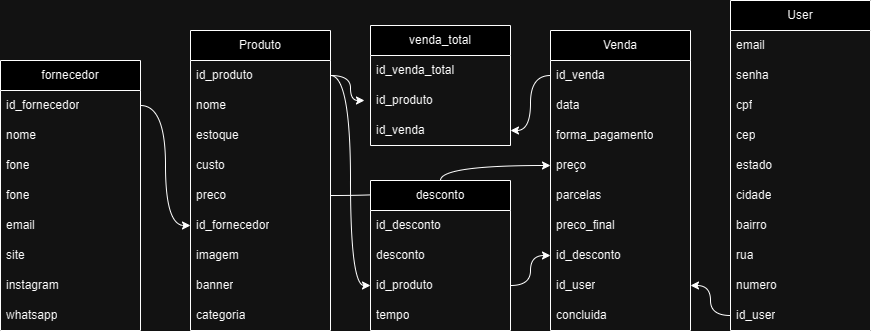

The diagram above was exported from draw.io. Its source (the exported page's mxGraphModel, read from the mxfile embedded in the PNG):
<mxGraphModel dx="1655" dy="519" grid="1" gridSize="10" guides="1" tooltips="1" connect="1" arrows="1" fold="1" page="1" pageScale="1" pageWidth="827" pageHeight="1169" math="0" shadow="0">
  <root>
    <mxCell id="WIyWlLk6GJQsqaUBKTNV-0" />
    <mxCell id="WIyWlLk6GJQsqaUBKTNV-1" parent="WIyWlLk6GJQsqaUBKTNV-0" />
    <mxCell id="rfobhNg9QCwPCQdK-l7D-26" value="User" style="swimlane;fontStyle=0;childLayout=stackLayout;horizontal=1;startSize=30;horizontalStack=0;resizeParent=1;resizeParentMax=0;resizeLast=0;collapsible=1;marginBottom=0;whiteSpace=wrap;html=1;" parent="WIyWlLk6GJQsqaUBKTNV-1" vertex="1">
      <mxGeometry x="560" y="105" width="140" height="330" as="geometry" />
    </mxCell>
    <mxCell id="rfobhNg9QCwPCQdK-l7D-27" value="email" style="text;strokeColor=none;fillColor=none;align=left;verticalAlign=middle;spacingLeft=4;spacingRight=4;overflow=hidden;points=[[0,0.5],[1,0.5]];portConstraint=eastwest;rotatable=0;whiteSpace=wrap;html=1;" parent="rfobhNg9QCwPCQdK-l7D-26" vertex="1">
      <mxGeometry y="30" width="140" height="30" as="geometry" />
    </mxCell>
    <mxCell id="rfobhNg9QCwPCQdK-l7D-28" value="senha" style="text;strokeColor=none;fillColor=none;align=left;verticalAlign=middle;spacingLeft=4;spacingRight=4;overflow=hidden;points=[[0,0.5],[1,0.5]];portConstraint=eastwest;rotatable=0;whiteSpace=wrap;html=1;" parent="rfobhNg9QCwPCQdK-l7D-26" vertex="1">
      <mxGeometry y="60" width="140" height="30" as="geometry" />
    </mxCell>
    <mxCell id="rfobhNg9QCwPCQdK-l7D-30" value="cpf" style="text;strokeColor=none;fillColor=none;align=left;verticalAlign=middle;spacingLeft=4;spacingRight=4;overflow=hidden;points=[[0,0.5],[1,0.5]];portConstraint=eastwest;rotatable=0;whiteSpace=wrap;html=1;" parent="rfobhNg9QCwPCQdK-l7D-26" vertex="1">
      <mxGeometry y="90" width="140" height="30" as="geometry" />
    </mxCell>
    <mxCell id="3cOtpb5h1lwfGRKDamys-9" value="cep" style="text;strokeColor=none;fillColor=none;align=left;verticalAlign=middle;spacingLeft=4;spacingRight=4;overflow=hidden;points=[[0,0.5],[1,0.5]];portConstraint=eastwest;rotatable=0;whiteSpace=wrap;html=1;" parent="rfobhNg9QCwPCQdK-l7D-26" vertex="1">
      <mxGeometry y="120" width="140" height="30" as="geometry" />
    </mxCell>
    <mxCell id="3cOtpb5h1lwfGRKDamys-10" value="estado" style="text;strokeColor=none;fillColor=none;align=left;verticalAlign=middle;spacingLeft=4;spacingRight=4;overflow=hidden;points=[[0,0.5],[1,0.5]];portConstraint=eastwest;rotatable=0;whiteSpace=wrap;html=1;" parent="rfobhNg9QCwPCQdK-l7D-26" vertex="1">
      <mxGeometry y="150" width="140" height="30" as="geometry" />
    </mxCell>
    <mxCell id="3cOtpb5h1lwfGRKDamys-11" value="cidade" style="text;strokeColor=none;fillColor=none;align=left;verticalAlign=middle;spacingLeft=4;spacingRight=4;overflow=hidden;points=[[0,0.5],[1,0.5]];portConstraint=eastwest;rotatable=0;whiteSpace=wrap;html=1;" parent="rfobhNg9QCwPCQdK-l7D-26" vertex="1">
      <mxGeometry y="180" width="140" height="30" as="geometry" />
    </mxCell>
    <mxCell id="3cOtpb5h1lwfGRKDamys-12" value="bairro" style="text;strokeColor=none;fillColor=none;align=left;verticalAlign=middle;spacingLeft=4;spacingRight=4;overflow=hidden;points=[[0,0.5],[1,0.5]];portConstraint=eastwest;rotatable=0;whiteSpace=wrap;html=1;" parent="rfobhNg9QCwPCQdK-l7D-26" vertex="1">
      <mxGeometry y="210" width="140" height="30" as="geometry" />
    </mxCell>
    <mxCell id="3cOtpb5h1lwfGRKDamys-13" value="rua" style="text;strokeColor=none;fillColor=none;align=left;verticalAlign=middle;spacingLeft=4;spacingRight=4;overflow=hidden;points=[[0,0.5],[1,0.5]];portConstraint=eastwest;rotatable=0;whiteSpace=wrap;html=1;" parent="rfobhNg9QCwPCQdK-l7D-26" vertex="1">
      <mxGeometry y="240" width="140" height="30" as="geometry" />
    </mxCell>
    <mxCell id="3cOtpb5h1lwfGRKDamys-14" value="numero" style="text;strokeColor=none;fillColor=none;align=left;verticalAlign=middle;spacingLeft=4;spacingRight=4;overflow=hidden;points=[[0,0.5],[1,0.5]];portConstraint=eastwest;rotatable=0;whiteSpace=wrap;html=1;" parent="rfobhNg9QCwPCQdK-l7D-26" vertex="1">
      <mxGeometry y="270" width="140" height="30" as="geometry" />
    </mxCell>
    <mxCell id="3cOtpb5h1lwfGRKDamys-68" value="id_user" style="text;strokeColor=none;fillColor=none;align=left;verticalAlign=middle;spacingLeft=4;spacingRight=4;overflow=hidden;points=[[0,0.5],[1,0.5]];portConstraint=eastwest;rotatable=0;whiteSpace=wrap;html=1;" parent="rfobhNg9QCwPCQdK-l7D-26" vertex="1">
      <mxGeometry y="300" width="140" height="30" as="geometry" />
    </mxCell>
    <mxCell id="rfobhNg9QCwPCQdK-l7D-32" value="Produto" style="swimlane;fontStyle=0;childLayout=stackLayout;horizontal=1;startSize=30;horizontalStack=0;resizeParent=1;resizeParentMax=0;resizeLast=0;collapsible=1;marginBottom=0;whiteSpace=wrap;html=1;" parent="WIyWlLk6GJQsqaUBKTNV-1" vertex="1">
      <mxGeometry x="20" y="135" width="140" height="300" as="geometry" />
    </mxCell>
    <mxCell id="rfobhNg9QCwPCQdK-l7D-33" value="id_produto" style="text;strokeColor=none;fillColor=none;align=left;verticalAlign=middle;spacingLeft=4;spacingRight=4;overflow=hidden;points=[[0,0.5],[1,0.5]];portConstraint=eastwest;rotatable=0;whiteSpace=wrap;html=1;" parent="rfobhNg9QCwPCQdK-l7D-32" vertex="1">
      <mxGeometry y="30" width="140" height="30" as="geometry" />
    </mxCell>
    <mxCell id="rfobhNg9QCwPCQdK-l7D-34" value="nome" style="text;strokeColor=none;fillColor=none;align=left;verticalAlign=middle;spacingLeft=4;spacingRight=4;overflow=hidden;points=[[0,0.5],[1,0.5]];portConstraint=eastwest;rotatable=0;whiteSpace=wrap;html=1;" parent="rfobhNg9QCwPCQdK-l7D-32" vertex="1">
      <mxGeometry y="60" width="140" height="30" as="geometry" />
    </mxCell>
    <mxCell id="rfobhNg9QCwPCQdK-l7D-35" value="estoque" style="text;strokeColor=none;fillColor=none;align=left;verticalAlign=middle;spacingLeft=4;spacingRight=4;overflow=hidden;points=[[0,0.5],[1,0.5]];portConstraint=eastwest;rotatable=0;whiteSpace=wrap;html=1;" parent="rfobhNg9QCwPCQdK-l7D-32" vertex="1">
      <mxGeometry y="90" width="140" height="30" as="geometry" />
    </mxCell>
    <mxCell id="rfobhNg9QCwPCQdK-l7D-36" value="custo" style="text;strokeColor=none;fillColor=none;align=left;verticalAlign=middle;spacingLeft=4;spacingRight=4;overflow=hidden;points=[[0,0.5],[1,0.5]];portConstraint=eastwest;rotatable=0;whiteSpace=wrap;html=1;" parent="rfobhNg9QCwPCQdK-l7D-32" vertex="1">
      <mxGeometry y="120" width="140" height="30" as="geometry" />
    </mxCell>
    <mxCell id="rfobhNg9QCwPCQdK-l7D-37" value="preco" style="text;strokeColor=none;fillColor=none;align=left;verticalAlign=middle;spacingLeft=4;spacingRight=4;overflow=hidden;points=[[0,0.5],[1,0.5]];portConstraint=eastwest;rotatable=0;whiteSpace=wrap;html=1;" parent="rfobhNg9QCwPCQdK-l7D-32" vertex="1">
      <mxGeometry y="150" width="140" height="30" as="geometry" />
    </mxCell>
    <mxCell id="3cOtpb5h1lwfGRKDamys-6" value="id_fornecedor" style="text;strokeColor=none;fillColor=none;align=left;verticalAlign=middle;spacingLeft=4;spacingRight=4;overflow=hidden;points=[[0,0.5],[1,0.5]];portConstraint=eastwest;rotatable=0;whiteSpace=wrap;html=1;" parent="rfobhNg9QCwPCQdK-l7D-32" vertex="1">
      <mxGeometry y="180" width="140" height="30" as="geometry" />
    </mxCell>
    <mxCell id="3cOtpb5h1lwfGRKDamys-7" value="imagem" style="text;strokeColor=none;fillColor=none;align=left;verticalAlign=middle;spacingLeft=4;spacingRight=4;overflow=hidden;points=[[0,0.5],[1,0.5]];portConstraint=eastwest;rotatable=0;whiteSpace=wrap;html=1;" parent="rfobhNg9QCwPCQdK-l7D-32" vertex="1">
      <mxGeometry y="210" width="140" height="30" as="geometry" />
    </mxCell>
    <mxCell id="3cOtpb5h1lwfGRKDamys-8" value="banner" style="text;strokeColor=none;fillColor=none;align=left;verticalAlign=middle;spacingLeft=4;spacingRight=4;overflow=hidden;points=[[0,0.5],[1,0.5]];portConstraint=eastwest;rotatable=0;whiteSpace=wrap;html=1;" parent="rfobhNg9QCwPCQdK-l7D-32" vertex="1">
      <mxGeometry y="240" width="140" height="30" as="geometry" />
    </mxCell>
    <mxCell id="3cOtpb5h1lwfGRKDamys-54" value="categoria" style="text;strokeColor=none;fillColor=none;align=left;verticalAlign=middle;spacingLeft=4;spacingRight=4;overflow=hidden;points=[[0,0.5],[1,0.5]];portConstraint=eastwest;rotatable=0;whiteSpace=wrap;html=1;" parent="rfobhNg9QCwPCQdK-l7D-32" vertex="1">
      <mxGeometry y="270" width="140" height="30" as="geometry" />
    </mxCell>
    <mxCell id="3cOtpb5h1lwfGRKDamys-15" value="Venda" style="swimlane;fontStyle=0;childLayout=stackLayout;horizontal=1;startSize=30;horizontalStack=0;resizeParent=1;resizeParentMax=0;resizeLast=0;collapsible=1;marginBottom=0;whiteSpace=wrap;html=1;" parent="WIyWlLk6GJQsqaUBKTNV-1" vertex="1">
      <mxGeometry x="380" y="135" width="140" height="300" as="geometry" />
    </mxCell>
    <mxCell id="3cOtpb5h1lwfGRKDamys-16" value="id_venda" style="text;strokeColor=none;fillColor=none;align=left;verticalAlign=middle;spacingLeft=4;spacingRight=4;overflow=hidden;points=[[0,0.5],[1,0.5]];portConstraint=eastwest;rotatable=0;whiteSpace=wrap;html=1;" parent="3cOtpb5h1lwfGRKDamys-15" vertex="1">
      <mxGeometry y="30" width="140" height="30" as="geometry" />
    </mxCell>
    <mxCell id="3cOtpb5h1lwfGRKDamys-17" value="data" style="text;strokeColor=none;fillColor=none;align=left;verticalAlign=middle;spacingLeft=4;spacingRight=4;overflow=hidden;points=[[0,0.5],[1,0.5]];portConstraint=eastwest;rotatable=0;whiteSpace=wrap;html=1;" parent="3cOtpb5h1lwfGRKDamys-15" vertex="1">
      <mxGeometry y="60" width="140" height="30" as="geometry" />
    </mxCell>
    <mxCell id="3cOtpb5h1lwfGRKDamys-18" value="forma_pagamento" style="text;strokeColor=none;fillColor=none;align=left;verticalAlign=middle;spacingLeft=4;spacingRight=4;overflow=hidden;points=[[0,0.5],[1,0.5]];portConstraint=eastwest;rotatable=0;whiteSpace=wrap;html=1;" parent="3cOtpb5h1lwfGRKDamys-15" vertex="1">
      <mxGeometry y="90" width="140" height="30" as="geometry" />
    </mxCell>
    <mxCell id="3cOtpb5h1lwfGRKDamys-19" value="preço" style="text;strokeColor=none;fillColor=none;align=left;verticalAlign=middle;spacingLeft=4;spacingRight=4;overflow=hidden;points=[[0,0.5],[1,0.5]];portConstraint=eastwest;rotatable=0;whiteSpace=wrap;html=1;" parent="3cOtpb5h1lwfGRKDamys-15" vertex="1">
      <mxGeometry y="120" width="140" height="30" as="geometry" />
    </mxCell>
    <mxCell id="3cOtpb5h1lwfGRKDamys-23" value="parcelas" style="text;strokeColor=none;fillColor=none;align=left;verticalAlign=middle;spacingLeft=4;spacingRight=4;overflow=hidden;points=[[0,0.5],[1,0.5]];portConstraint=eastwest;rotatable=0;whiteSpace=wrap;html=1;" parent="3cOtpb5h1lwfGRKDamys-15" vertex="1">
      <mxGeometry y="150" width="140" height="30" as="geometry" />
    </mxCell>
    <mxCell id="3cOtpb5h1lwfGRKDamys-56" value="preco_final" style="text;strokeColor=none;fillColor=none;align=left;verticalAlign=middle;spacingLeft=4;spacingRight=4;overflow=hidden;points=[[0,0.5],[1,0.5]];portConstraint=eastwest;rotatable=0;whiteSpace=wrap;html=1;" parent="3cOtpb5h1lwfGRKDamys-15" vertex="1">
      <mxGeometry y="180" width="140" height="30" as="geometry" />
    </mxCell>
    <mxCell id="3cOtpb5h1lwfGRKDamys-59" value="id_desconto" style="text;strokeColor=none;fillColor=none;align=left;verticalAlign=middle;spacingLeft=4;spacingRight=4;overflow=hidden;points=[[0,0.5],[1,0.5]];portConstraint=eastwest;rotatable=0;whiteSpace=wrap;html=1;" parent="3cOtpb5h1lwfGRKDamys-15" vertex="1">
      <mxGeometry y="210" width="140" height="30" as="geometry" />
    </mxCell>
    <mxCell id="3cOtpb5h1lwfGRKDamys-67" value="id_user" style="text;strokeColor=none;fillColor=none;align=left;verticalAlign=middle;spacingLeft=4;spacingRight=4;overflow=hidden;points=[[0,0.5],[1,0.5]];portConstraint=eastwest;rotatable=0;whiteSpace=wrap;html=1;" parent="3cOtpb5h1lwfGRKDamys-15" vertex="1">
      <mxGeometry y="240" width="140" height="30" as="geometry" />
    </mxCell>
    <mxCell id="3cOtpb5h1lwfGRKDamys-77" value="concluida" style="text;strokeColor=none;fillColor=none;align=left;verticalAlign=middle;spacingLeft=4;spacingRight=4;overflow=hidden;points=[[0,0.5],[1,0.5]];portConstraint=eastwest;rotatable=0;whiteSpace=wrap;html=1;" parent="3cOtpb5h1lwfGRKDamys-15" vertex="1">
      <mxGeometry y="270" width="140" height="30" as="geometry" />
    </mxCell>
    <mxCell id="3cOtpb5h1lwfGRKDamys-24" value="venda_total" style="swimlane;fontStyle=0;childLayout=stackLayout;horizontal=1;startSize=30;horizontalStack=0;resizeParent=1;resizeParentMax=0;resizeLast=0;collapsible=1;marginBottom=0;whiteSpace=wrap;html=1;" parent="WIyWlLk6GJQsqaUBKTNV-1" vertex="1">
      <mxGeometry x="200" y="130" width="140" height="120" as="geometry" />
    </mxCell>
    <mxCell id="3cOtpb5h1lwfGRKDamys-25" value="id_venda_total" style="text;strokeColor=none;fillColor=none;align=left;verticalAlign=middle;spacingLeft=4;spacingRight=4;overflow=hidden;points=[[0,0.5],[1,0.5]];portConstraint=eastwest;rotatable=0;whiteSpace=wrap;html=1;" parent="3cOtpb5h1lwfGRKDamys-24" vertex="1">
      <mxGeometry y="30" width="140" height="30" as="geometry" />
    </mxCell>
    <mxCell id="3cOtpb5h1lwfGRKDamys-26" value="id_produto" style="text;strokeColor=none;fillColor=none;align=left;verticalAlign=middle;spacingLeft=4;spacingRight=4;overflow=hidden;points=[[0,0.5],[1,0.5]];portConstraint=eastwest;rotatable=0;whiteSpace=wrap;html=1;" parent="3cOtpb5h1lwfGRKDamys-24" vertex="1">
      <mxGeometry y="60" width="140" height="30" as="geometry" />
    </mxCell>
    <mxCell id="3cOtpb5h1lwfGRKDamys-27" value="id_venda" style="text;strokeColor=none;fillColor=none;align=left;verticalAlign=middle;spacingLeft=4;spacingRight=4;overflow=hidden;points=[[0,0.5],[1,0.5]];portConstraint=eastwest;rotatable=0;whiteSpace=wrap;html=1;" parent="3cOtpb5h1lwfGRKDamys-24" vertex="1">
      <mxGeometry y="90" width="140" height="30" as="geometry" />
    </mxCell>
    <mxCell id="3cOtpb5h1lwfGRKDamys-40" value="fornecedor" style="swimlane;fontStyle=0;childLayout=stackLayout;horizontal=1;startSize=30;horizontalStack=0;resizeParent=1;resizeParentMax=0;resizeLast=0;collapsible=1;marginBottom=0;whiteSpace=wrap;html=1;" parent="WIyWlLk6GJQsqaUBKTNV-1" vertex="1">
      <mxGeometry x="-170" y="165" width="140" height="270" as="geometry" />
    </mxCell>
    <mxCell id="3cOtpb5h1lwfGRKDamys-41" value="id_fornecedor" style="text;strokeColor=none;fillColor=none;align=left;verticalAlign=middle;spacingLeft=4;spacingRight=4;overflow=hidden;points=[[0,0.5],[1,0.5]];portConstraint=eastwest;rotatable=0;whiteSpace=wrap;html=1;" parent="3cOtpb5h1lwfGRKDamys-40" vertex="1">
      <mxGeometry y="30" width="140" height="30" as="geometry" />
    </mxCell>
    <mxCell id="3cOtpb5h1lwfGRKDamys-42" value="nome" style="text;strokeColor=none;fillColor=none;align=left;verticalAlign=middle;spacingLeft=4;spacingRight=4;overflow=hidden;points=[[0,0.5],[1,0.5]];portConstraint=eastwest;rotatable=0;whiteSpace=wrap;html=1;" parent="3cOtpb5h1lwfGRKDamys-40" vertex="1">
      <mxGeometry y="60" width="140" height="30" as="geometry" />
    </mxCell>
    <mxCell id="3cOtpb5h1lwfGRKDamys-43" value="fone" style="text;strokeColor=none;fillColor=none;align=left;verticalAlign=middle;spacingLeft=4;spacingRight=4;overflow=hidden;points=[[0,0.5],[1,0.5]];portConstraint=eastwest;rotatable=0;whiteSpace=wrap;html=1;" parent="3cOtpb5h1lwfGRKDamys-40" vertex="1">
      <mxGeometry y="90" width="140" height="30" as="geometry" />
    </mxCell>
    <mxCell id="3cOtpb5h1lwfGRKDamys-44" value="fone" style="text;strokeColor=none;fillColor=none;align=left;verticalAlign=middle;spacingLeft=4;spacingRight=4;overflow=hidden;points=[[0,0.5],[1,0.5]];portConstraint=eastwest;rotatable=0;whiteSpace=wrap;html=1;" parent="3cOtpb5h1lwfGRKDamys-40" vertex="1">
      <mxGeometry y="120" width="140" height="30" as="geometry" />
    </mxCell>
    <mxCell id="3cOtpb5h1lwfGRKDamys-45" value="email" style="text;strokeColor=none;fillColor=none;align=left;verticalAlign=middle;spacingLeft=4;spacingRight=4;overflow=hidden;points=[[0,0.5],[1,0.5]];portConstraint=eastwest;rotatable=0;whiteSpace=wrap;html=1;" parent="3cOtpb5h1lwfGRKDamys-40" vertex="1">
      <mxGeometry y="150" width="140" height="30" as="geometry" />
    </mxCell>
    <mxCell id="3cOtpb5h1lwfGRKDamys-46" value="site" style="text;strokeColor=none;fillColor=none;align=left;verticalAlign=middle;spacingLeft=4;spacingRight=4;overflow=hidden;points=[[0,0.5],[1,0.5]];portConstraint=eastwest;rotatable=0;whiteSpace=wrap;html=1;" parent="3cOtpb5h1lwfGRKDamys-40" vertex="1">
      <mxGeometry y="180" width="140" height="30" as="geometry" />
    </mxCell>
    <mxCell id="3cOtpb5h1lwfGRKDamys-47" value="instagram" style="text;strokeColor=none;fillColor=none;align=left;verticalAlign=middle;spacingLeft=4;spacingRight=4;overflow=hidden;points=[[0,0.5],[1,0.5]];portConstraint=eastwest;rotatable=0;whiteSpace=wrap;html=1;" parent="3cOtpb5h1lwfGRKDamys-40" vertex="1">
      <mxGeometry y="210" width="140" height="30" as="geometry" />
    </mxCell>
    <mxCell id="3cOtpb5h1lwfGRKDamys-48" value="whatsapp" style="text;strokeColor=none;fillColor=none;align=left;verticalAlign=middle;spacingLeft=4;spacingRight=4;overflow=hidden;points=[[0,0.5],[1,0.5]];portConstraint=eastwest;rotatable=0;whiteSpace=wrap;html=1;" parent="3cOtpb5h1lwfGRKDamys-40" vertex="1">
      <mxGeometry y="240" width="140" height="30" as="geometry" />
    </mxCell>
    <mxCell id="3cOtpb5h1lwfGRKDamys-50" style="edgeStyle=orthogonalEdgeStyle;curved=1;rounded=0;orthogonalLoop=1;jettySize=auto;html=1;exitX=1;exitY=0.5;exitDx=0;exitDy=0;entryX=0;entryY=0.5;entryDx=0;entryDy=0;" parent="WIyWlLk6GJQsqaUBKTNV-1" source="3cOtpb5h1lwfGRKDamys-41" target="3cOtpb5h1lwfGRKDamys-6" edge="1">
      <mxGeometry relative="1" as="geometry" />
    </mxCell>
    <mxCell id="3cOtpb5h1lwfGRKDamys-55" style="edgeStyle=orthogonalEdgeStyle;curved=1;rounded=0;orthogonalLoop=1;jettySize=auto;html=1;exitX=1;exitY=0.5;exitDx=0;exitDy=0;entryX=-0.043;entryY=0.5;entryDx=0;entryDy=0;entryPerimeter=0;" parent="WIyWlLk6GJQsqaUBKTNV-1" source="rfobhNg9QCwPCQdK-l7D-33" target="3cOtpb5h1lwfGRKDamys-26" edge="1">
      <mxGeometry relative="1" as="geometry" />
    </mxCell>
    <mxCell id="3cOtpb5h1lwfGRKDamys-57" style="edgeStyle=orthogonalEdgeStyle;curved=1;rounded=0;orthogonalLoop=1;jettySize=auto;html=1;exitX=1;exitY=0.5;exitDx=0;exitDy=0;entryX=0;entryY=0.5;entryDx=0;entryDy=0;" parent="WIyWlLk6GJQsqaUBKTNV-1" source="rfobhNg9QCwPCQdK-l7D-37" target="3cOtpb5h1lwfGRKDamys-19" edge="1">
      <mxGeometry relative="1" as="geometry" />
    </mxCell>
    <mxCell id="3cOtpb5h1lwfGRKDamys-61" value="desconto" style="swimlane;fontStyle=0;childLayout=stackLayout;horizontal=1;startSize=30;horizontalStack=0;resizeParent=1;resizeParentMax=0;resizeLast=0;collapsible=1;marginBottom=0;whiteSpace=wrap;html=1;" parent="WIyWlLk6GJQsqaUBKTNV-1" vertex="1">
      <mxGeometry x="200" y="285" width="140" height="150" as="geometry" />
    </mxCell>
    <mxCell id="3cOtpb5h1lwfGRKDamys-62" value="id_desconto" style="text;strokeColor=none;fillColor=none;align=left;verticalAlign=middle;spacingLeft=4;spacingRight=4;overflow=hidden;points=[[0,0.5],[1,0.5]];portConstraint=eastwest;rotatable=0;whiteSpace=wrap;html=1;" parent="3cOtpb5h1lwfGRKDamys-61" vertex="1">
      <mxGeometry y="30" width="140" height="30" as="geometry" />
    </mxCell>
    <mxCell id="3cOtpb5h1lwfGRKDamys-63" value="desconto" style="text;strokeColor=none;fillColor=none;align=left;verticalAlign=middle;spacingLeft=4;spacingRight=4;overflow=hidden;points=[[0,0.5],[1,0.5]];portConstraint=eastwest;rotatable=0;whiteSpace=wrap;html=1;" parent="3cOtpb5h1lwfGRKDamys-61" vertex="1">
      <mxGeometry y="60" width="140" height="30" as="geometry" />
    </mxCell>
    <mxCell id="3cOtpb5h1lwfGRKDamys-64" value="id_produto" style="text;strokeColor=none;fillColor=none;align=left;verticalAlign=middle;spacingLeft=4;spacingRight=4;overflow=hidden;points=[[0,0.5],[1,0.5]];portConstraint=eastwest;rotatable=0;whiteSpace=wrap;html=1;" parent="3cOtpb5h1lwfGRKDamys-61" vertex="1">
      <mxGeometry y="90" width="140" height="30" as="geometry" />
    </mxCell>
    <mxCell id="9sFk3CbUrFnph5JCX6aQ-1" value="tempo" style="text;strokeColor=none;fillColor=none;align=left;verticalAlign=middle;spacingLeft=4;spacingRight=4;overflow=hidden;points=[[0,0.5],[1,0.5]];portConstraint=eastwest;rotatable=0;whiteSpace=wrap;html=1;" parent="3cOtpb5h1lwfGRKDamys-61" vertex="1">
      <mxGeometry y="120" width="140" height="30" as="geometry" />
    </mxCell>
    <mxCell id="3cOtpb5h1lwfGRKDamys-65" style="edgeStyle=orthogonalEdgeStyle;curved=1;rounded=0;orthogonalLoop=1;jettySize=auto;html=1;exitX=1;exitY=0.5;exitDx=0;exitDy=0;entryX=0;entryY=0.5;entryDx=0;entryDy=0;" parent="WIyWlLk6GJQsqaUBKTNV-1" source="rfobhNg9QCwPCQdK-l7D-33" target="3cOtpb5h1lwfGRKDamys-64" edge="1">
      <mxGeometry relative="1" as="geometry" />
    </mxCell>
    <mxCell id="3cOtpb5h1lwfGRKDamys-66" style="edgeStyle=orthogonalEdgeStyle;curved=1;rounded=0;orthogonalLoop=1;jettySize=auto;html=1;exitX=1;exitY=0.5;exitDx=0;exitDy=0;entryX=0;entryY=0.5;entryDx=0;entryDy=0;" parent="WIyWlLk6GJQsqaUBKTNV-1" source="3cOtpb5h1lwfGRKDamys-64" target="3cOtpb5h1lwfGRKDamys-59" edge="1">
      <mxGeometry relative="1" as="geometry" />
    </mxCell>
    <mxCell id="3cOtpb5h1lwfGRKDamys-69" style="edgeStyle=orthogonalEdgeStyle;curved=1;rounded=0;orthogonalLoop=1;jettySize=auto;html=1;exitX=0;exitY=0.5;exitDx=0;exitDy=0;entryX=1;entryY=0.5;entryDx=0;entryDy=0;" parent="WIyWlLk6GJQsqaUBKTNV-1" source="3cOtpb5h1lwfGRKDamys-68" target="3cOtpb5h1lwfGRKDamys-67" edge="1">
      <mxGeometry relative="1" as="geometry" />
    </mxCell>
    <mxCell id="3cOtpb5h1lwfGRKDamys-78" style="edgeStyle=orthogonalEdgeStyle;curved=1;rounded=0;orthogonalLoop=1;jettySize=auto;html=1;exitX=0;exitY=0.5;exitDx=0;exitDy=0;entryX=1;entryY=0.5;entryDx=0;entryDy=0;" parent="WIyWlLk6GJQsqaUBKTNV-1" source="3cOtpb5h1lwfGRKDamys-16" target="3cOtpb5h1lwfGRKDamys-27" edge="1">
      <mxGeometry relative="1" as="geometry" />
    </mxCell>
  </root>
</mxGraphModel>